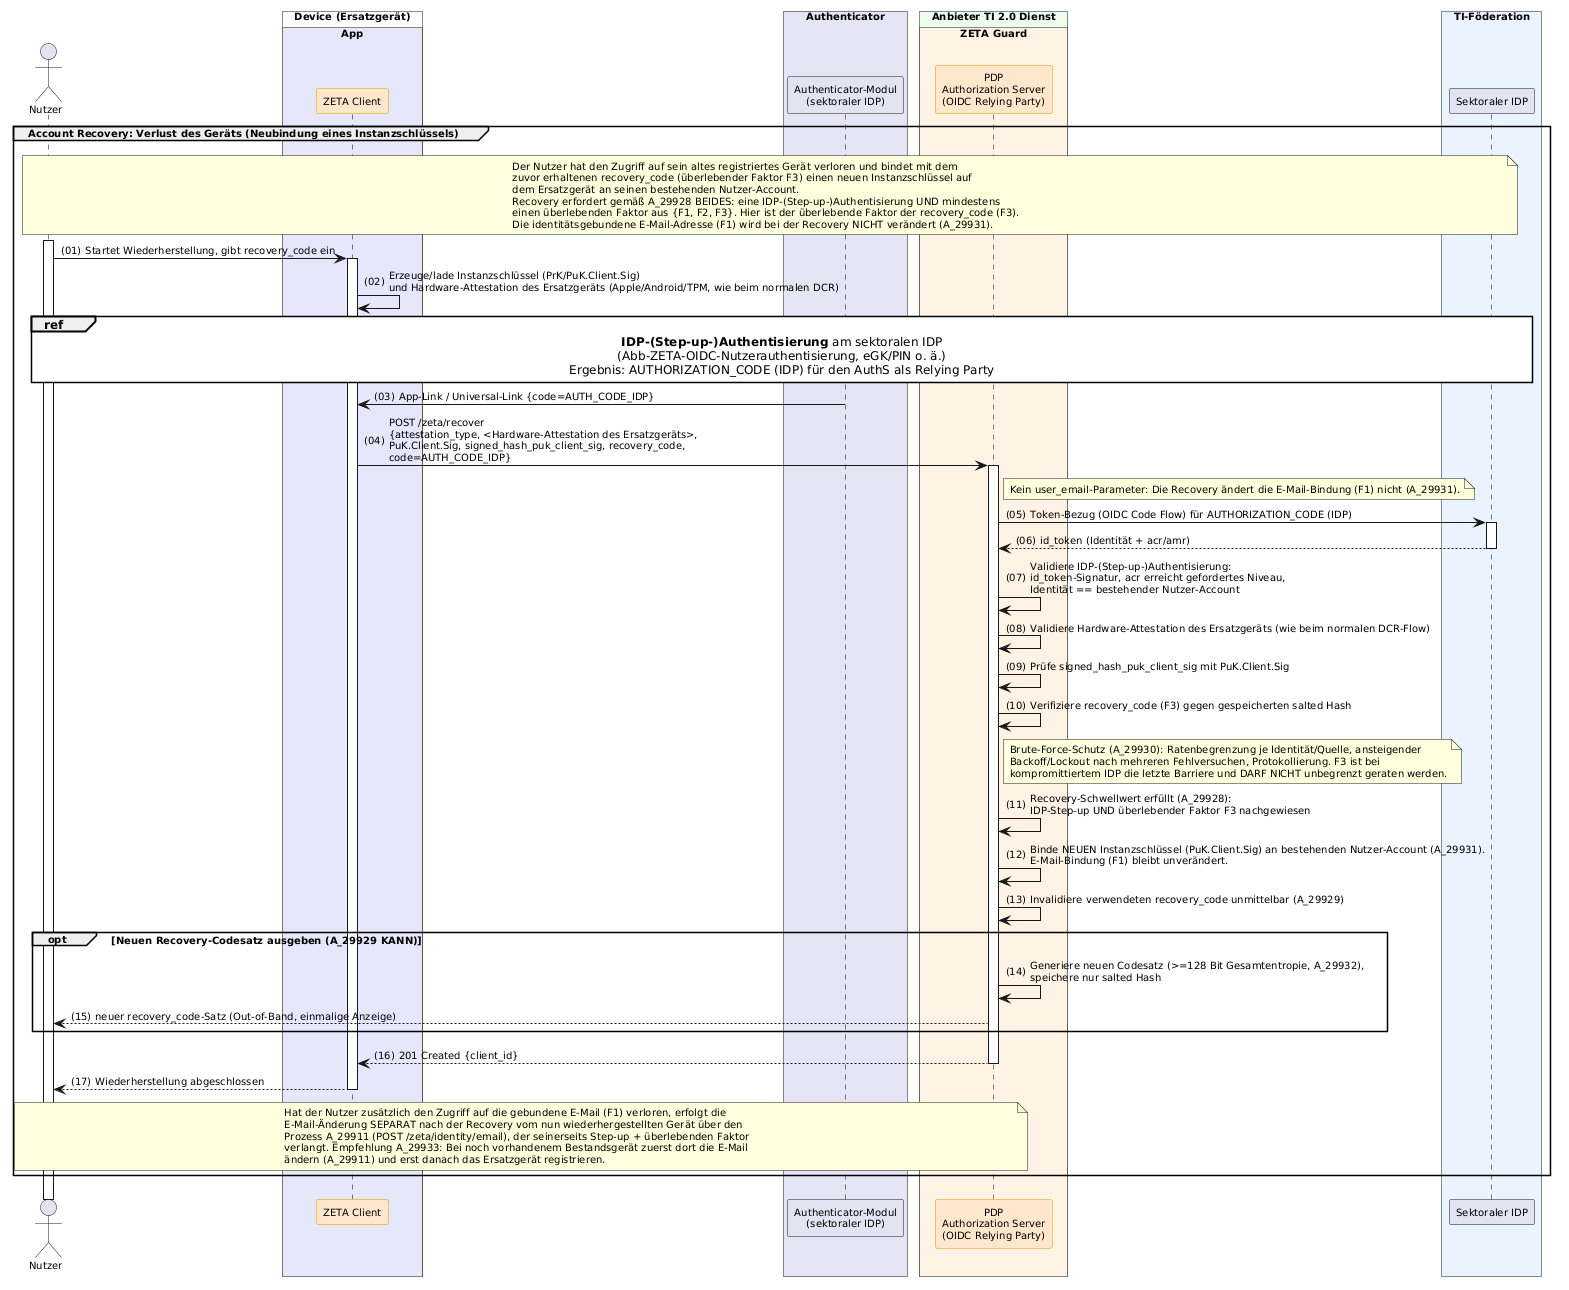

The diagram above was rendered by PlantUML. Its source (embedded in the PNG):
@startuml "Abb-ZETA-DCR-Account-Recovery"
!include ../puml-layout.txt

actor User as "Nutzer"

box "Device (Ersatzgerät)" DEVICE_COLOR
  box "App" PRIMAERSYSTEM_COLOR
    participant Client as "ZETA Client" <<zeta>>
  end box
end box

box "Authenticator" LEI_COMPONENT_COLOR
  participant AM as "Authenticator-Modul\n(sektoraler IDP)"
end box

box "Anbieter TI 2.0 Dienst" PROVIDER_COLOR
  box "ZETA Guard" ZETA_GUARD_COLOR
    participant AuthS as "PDP\nAuthorization Server\n(OIDC Relying Party)" <<zeta>>
  end box
end box

box "TI-Föderation" #EAF2FF
  participant IDP as "Sektoraler IDP"
end box


group Account Recovery: Verlust des Geräts (Neubindung eines Instanzschlüssels)
    note over User, IDP
      Der Nutzer hat den Zugriff auf sein altes registriertes Gerät verloren und bindet mit dem
      zuvor erhaltenen recovery_code (überlebender Faktor F3) einen neuen Instanzschlüssel auf
      dem Ersatzgerät an seinen bestehenden Nutzer-Account.
      Recovery erfordert gemäß A_29928 BEIDES: eine IDP-(Step-up-)Authentisierung UND mindestens
      einen überlebenden Faktor aus {F1, F2, F3}. Hier ist der überlebende Faktor der recovery_code (F3).
      Die identitätsgebundene E-Mail-Adresse (F1) wird bei der Recovery NICHT verändert (A_29931).
    end note

    User++
    User -> Client++: Startet Wiederherstellung, gibt recovery_code ein
    Client -> Client: Erzeuge/lade Instanzschlüssel (PrK/PuK.Client.Sig)\nund Hardware-Attestation des Ersatzgeräts (Apple/Android/TPM, wie beim normalen DCR)

    ' Bedingung 1 aus A_29928: IDP-(Step-up-)Authentisierung
    ref over User, IDP
      **IDP-(Step-up-)Authentisierung** am sektoralen IDP
      (Abb-ZETA-OIDC-Nutzerauthentisierung, eGK/PIN o. ä.)
      Ergebnis: AUTHORIZATION_CODE (IDP) für den AuthS als Relying Party
    end ref
    AM -> Client: App-Link / Universal-Link {code=AUTH_CODE_IDP}

    ' Bedingung 2 aus A_29928: überlebender Faktor (F3 = recovery_code)
    Client -> AuthS++: POST /zeta/recover\n{attestation_type, <Hardware-Attestation des Ersatzgeräts>,\nPuK.Client.Sig, signed_hash_puk_client_sig, recovery_code,\ncode=AUTH_CODE_IDP}
    note right of AuthS
      Kein user_email-Parameter: Die Recovery ändert die E-Mail-Bindung (F1) nicht (A_29931).
    end note

    AuthS -> IDP++: Token-Bezug (OIDC Code Flow) für AUTHORIZATION_CODE (IDP)
    IDP --> AuthS--: id_token (Identität + acr/amr)
    AuthS -> AuthS: Validiere IDP-(Step-up-)Authentisierung:\nid_token-Signatur, acr erreicht gefordertes Niveau,\nIdentität == bestehender Nutzer-Account
    AuthS -> AuthS: Validiere Hardware-Attestation des Ersatzgeräts (wie beim normalen DCR-Flow)
    AuthS -> AuthS: Prüfe signed_hash_puk_client_sig mit PuK.Client.Sig
    AuthS -> AuthS: Verifiziere recovery_code (F3) gegen gespeicherten salted Hash

    note right of AuthS
      Brute-Force-Schutz (A_29930): Ratenbegrenzung je Identität/Quelle, ansteigender
      Backoff/Lockout nach mehreren Fehlversuchen, Protokollierung. F3 ist bei
      kompromittiertem IDP die letzte Barriere und DARF NICHT unbegrenzt geraten werden.
    end note

    AuthS -> AuthS: Recovery-Schwellwert erfüllt (A_29928):\nIDP-Step-up UND überlebender Faktor F3 nachgewiesen
    AuthS -> AuthS: Binde NEUEN Instanzschlüssel (PuK.Client.Sig) an bestehenden Nutzer-Account (A_29931).\nE-Mail-Bindung (F1) bleibt unverändert.
    AuthS -> AuthS: Invalidiere verwendeten recovery_code unmittelbar (A_29929)

    opt Neuen Recovery-Codesatz ausgeben (A_29929 KANN)
        AuthS -> AuthS: Generiere neuen Codesatz (>=128 Bit Gesamtentropie, A_29932),\nspeichere nur salted Hash
        AuthS --> User: neuer recovery_code-Satz (Out-of-Band, einmalige Anzeige)
    end

    AuthS --> Client--: 201 Created {client_id}
    Client --> User--: Wiederherstellung abgeschlossen

    note over User, AuthS
      Hat der Nutzer zusätzlich den Zugriff auf die gebundene E-Mail (F1) verloren, erfolgt die
      E-Mail-Änderung SEPARAT nach der Recovery vom nun wiederhergestellten Gerät über den
      Prozess A_29911 (POST /zeta/identity/email), der seinerseits Step-up + überlebenden Faktor
      verlangt. Empfehlung A_29933: Bei noch vorhandenem Bestandsgerät zuerst dort die E-Mail
      ändern (A_29911) und erst danach das Ersatzgerät registrieren.
    end note
end

@enduml